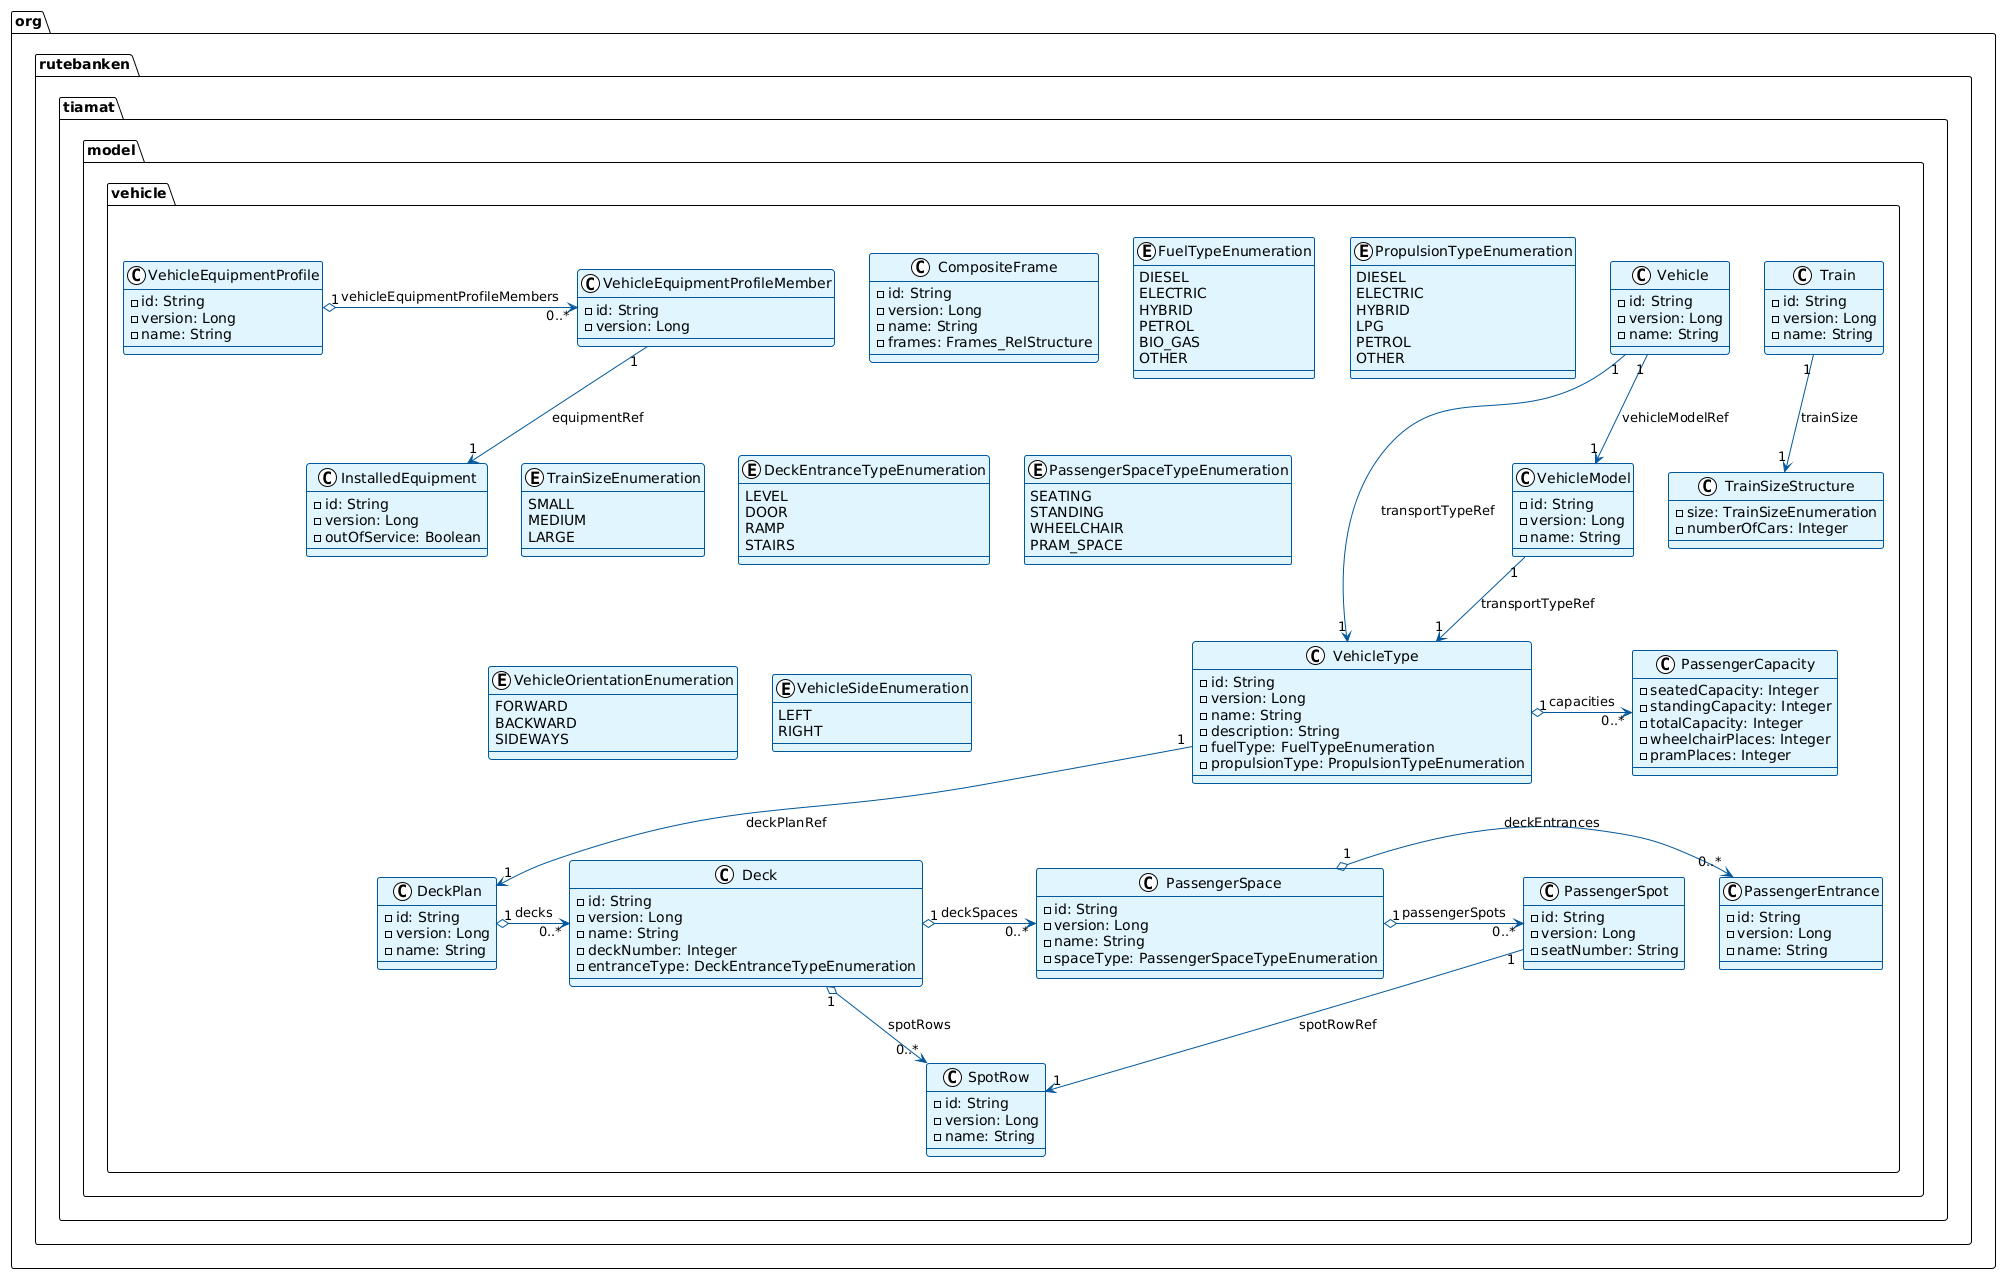

The diagram above was rendered by PlantUML. Its source (embedded in the PNG):
@startuml
!theme plain
skinparam backgroundColor #FFFFFF
skinparam classBackgroundColor #E1F5FF
skinparam classBorderColor #01579B
skinparam arrowColor #01579B

package "org.rutebanken.tiamat.model.vehicle" {
    
    ' Main domain classes
    class Vehicle {
        -id: String
        -version: Long
        -name: String
    }
    
    class VehicleType {
        -id: String
        -version: Long
        -name: String
        -description: String
        -fuelType: FuelTypeEnumeration
        -propulsionType: PropulsionTypeEnumeration
    }
    
    class VehicleModel {
        -id: String
        -version: Long
        -name: String
    }
    
    class Train {
        -id: String
        -version: Long
        -name: String
    }
    
    class CompositeFrame {
        -id: String
        -version: Long
        -name: String
        -frames: Frames_RelStructure
    }
    
    class DeckPlan {
        -id: String
        -version: Long
        -name: String
    }
    
    class Deck {
        -id: String
        -version: Long
        -name: String
        -deckNumber: Integer
        -entranceType: DeckEntranceTypeEnumeration
    }
    
    class PassengerSpace {
        -id: String
        -version: Long
        -name: String
        -spaceType: PassengerSpaceTypeEnumeration
    }
    
    class PassengerEntrance {
        -id: String
        -version: Long
        -name: String
    }
    
    class PassengerSpot {
        -id: String
        -version: Long
        -seatNumber: String
    }
    
    class SpotRow {
        -id: String
        -version: Long
        -name: String
    }
    
    class PassengerCapacity {
        -seatedCapacity: Integer
        -standingCapacity: Integer
        -totalCapacity: Integer
        -wheelchairPlaces: Integer
        -pramPlaces: Integer
    }
    
    class VehicleEquipmentProfile {
        -id: String
        -version: Long
        -name: String
    }
    
    class VehicleEquipmentProfileMember {
        -id: String
        -version: Long
    }
    
    class InstalledEquipment {
        -id: String
        -version: Long
        -outOfService: Boolean
    }
    
    ' Enumerations
    enum FuelTypeEnumeration {
        DIESEL
        ELECTRIC
        HYBRID
        PETROL
        BIO_GAS
        OTHER
    }
    
    enum PropulsionTypeEnumeration {
        DIESEL
        ELECTRIC
        HYBRID
        LPG
        PETROL
        OTHER
    }
    
    enum TrainSizeEnumeration {
        SMALL
        MEDIUM
        LARGE
    }
    
    enum DeckEntranceTypeEnumeration {
        LEVEL
        DOOR
        RAMP
        STAIRS
    }
    
    enum PassengerSpaceTypeEnumeration {
        SEATING
        STANDING
        WHEELCHAIR
        PRAM_SPACE
    }
    
    enum VehicleOrientationEnumeration {
        FORWARD
        BACKWARD
        SIDEWAYS
    }
    
    enum VehicleSideEnumeration {
        LEFT
        RIGHT
    }
    
    ' Support structures
    class TrainSizeStructure {
        -size: TrainSizeEnumeration
        -numberOfCars: Integer
    }

    
    ' Relationships
    Vehicle "1" --> "1" VehicleType : transportTypeRef
    Vehicle "1" --> "1" VehicleModel : vehicleModelRef
    
    VehicleModel "1" --> "1" VehicleType : transportTypeRef
    
    Train "1" --> "1" TrainSizeStructure : trainSize
    
    DeckPlan "1" o-> "0..*" Deck : decks
    
    Deck "1" o-> "0..*" PassengerSpace : deckSpaces
    Deck "1" o-> "0..*" SpotRow : spotRows
    
    PassengerSpace "1" o-> "0..*" PassengerEntrance : deckEntrances
    PassengerSpot "1" --> "1" SpotRow : spotRowRef
    
    PassengerSpace "1" o-> "0..*" PassengerSpot : passengerSpots
    
    VehicleEquipmentProfile "1" o-> "0..*" VehicleEquipmentProfileMember : vehicleEquipmentProfileMembers
    
    VehicleEquipmentProfileMember "1" --> "1" InstalledEquipment : equipmentRef
    
    VehicleType "1" o-> "0..*" PassengerCapacity : capacities
    VehicleType "1" --> "1" DeckPlan : deckPlanRef
    
}
@enduml